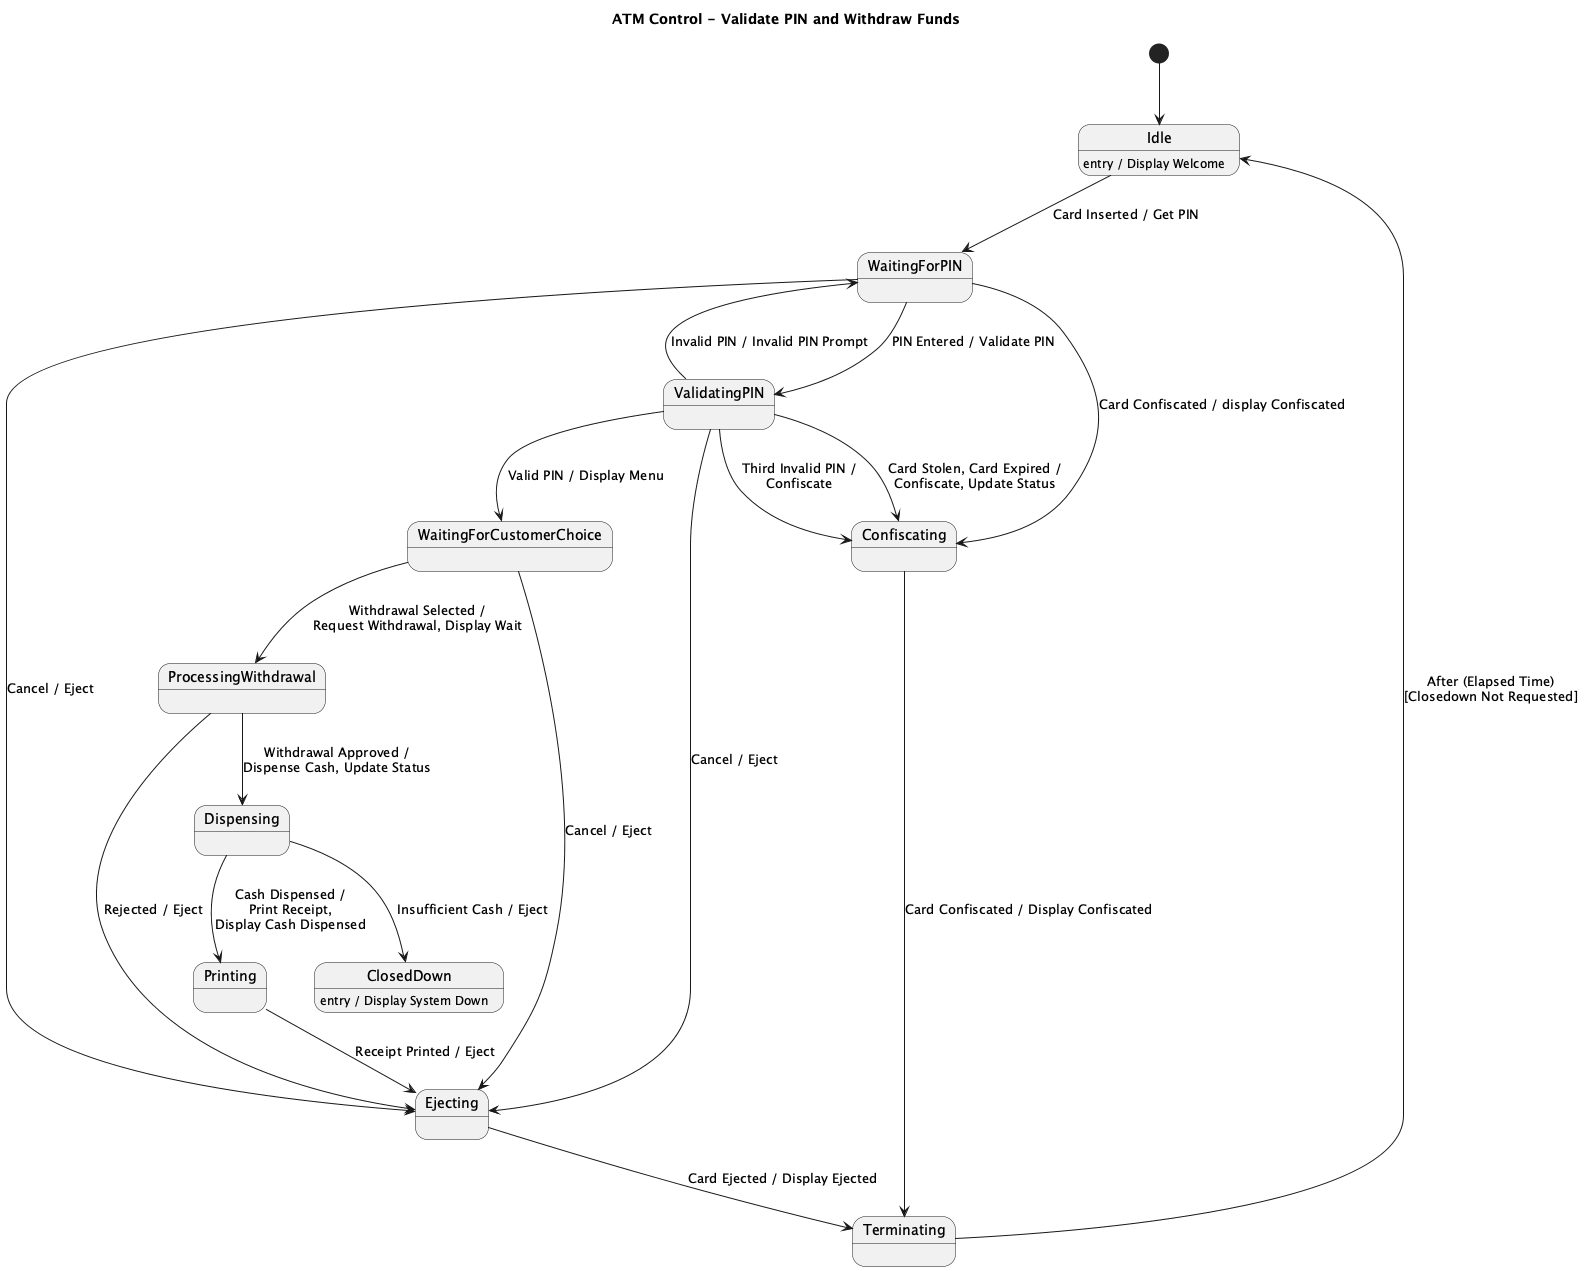

The diagram above was rendered by PlantUML. Its source (embedded in the PNG):
@startuml
title ATM Control - Validate PIN and Withdraw Funds

[*] --> Idle

state Idle
state WaitingForPIN
state ValidatingPIN
state WaitingForCustomerChoice
state ProcessingWithdrawal
state Dispensing
state Printing
state Ejecting
state Confiscating
state Terminating
state ClosedDown

Idle : entry / Display Welcome
ClosedDown : entry / Display System Down

Idle --> WaitingForPIN : Card Inserted / Get PIN

WaitingForPIN --> ValidatingPIN : PIN Entered / Validate PIN
WaitingForPIN --> Confiscating : Card Confiscated / display Confiscated
ValidatingPIN --> WaitingForPIN : Invalid PIN / Invalid PIN Prompt

ValidatingPIN --> Confiscating : Card Stolen, Card Expired /\nConfiscate, Update Status
ValidatingPIN --> Confiscating : Third Invalid PIN /\nConfiscate

ValidatingPIN --> WaitingForCustomerChoice : Valid PIN / Display Menu

WaitingForPIN --> Ejecting : Cancel / Eject
WaitingForCustomerChoice --> Ejecting : Cancel / Eject
ValidatingPIN --> Ejecting : Cancel / Eject

WaitingForCustomerChoice --> ProcessingWithdrawal : Withdrawal Selected /\nRequest Withdrawal, Display Wait

ProcessingWithdrawal --> Dispensing : Withdrawal Approved /\nDispense Cash, Update Status
ProcessingWithdrawal --> Ejecting : Rejected / Eject

Dispensing --> Printing : Cash Dispensed /\nPrint Receipt,\nDisplay Cash Dispensed
Dispensing --> ClosedDown : Insufficient Cash / Eject

Printing --> Ejecting : Receipt Printed / Eject

Ejecting --> Terminating : Card Ejected / Display Ejected
Confiscating --> Terminating : Card Confiscated / Display Confiscated

Terminating --> Idle : After (Elapsed Time)\n[Closedown Not Requested]

@enduml